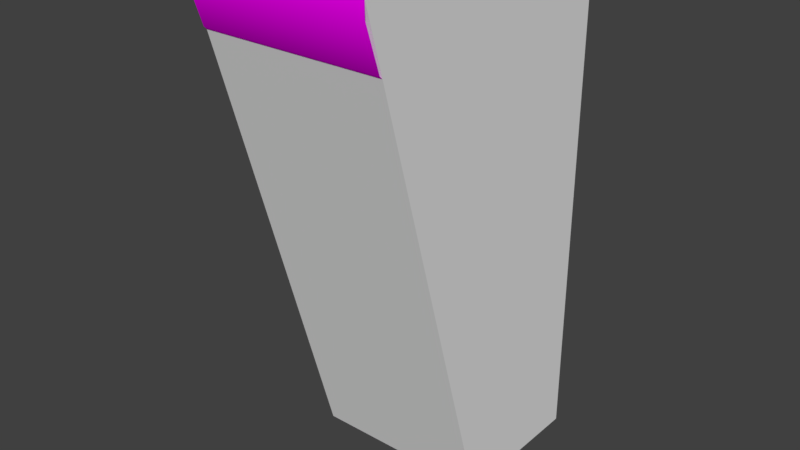 # Source: aucman_roof_trim_025m.blend  (saved by Blender 2.79.0; exported with 4.5.12 LTS)
import bpy
from mathutils import Matrix  # noqa: F401  (used for matrix-valued properties, if any)

bpy.ops.wm.read_factory_settings(use_empty=True)
scene = bpy.context.scene
scene.name = 'Scene'

# ---- collections
col_collection_1 = bpy.data.collections.new('Collection 1'); scene.collection.children.link(col_collection_1)
col_collection_2 = bpy.data.collections.new('Collection 2'); scene.collection.children.link(col_collection_2)
col_collection_3 = bpy.data.collections.new('Collection 3'); scene.collection.children.link(col_collection_3)
col_collection_4 = bpy.data.collections.new('Collection 4'); scene.collection.children.link(col_collection_4)
col_collection_5 = bpy.data.collections.new('Collection 5'); scene.collection.children.link(col_collection_5)
col_collection_6 = bpy.data.collections.new('Collection 6'); scene.collection.children.link(col_collection_6)
col_collection_7 = bpy.data.collections.new('Collection 7'); scene.collection.children.link(col_collection_7)
col_collection_8 = bpy.data.collections.new('Collection 8'); scene.collection.children.link(col_collection_8)
col_collection_9 = bpy.data.collections.new('Collection 9'); scene.collection.children.link(col_collection_9)
col_collection_10 = bpy.data.collections.new('Collection 10'); scene.collection.children.link(col_collection_10)
col_collection_11 = bpy.data.collections.new('Collection 11'); scene.collection.children.link(col_collection_11)
col_collection_12 = bpy.data.collections.new('Collection 12'); scene.collection.children.link(col_collection_12)
col_collection_13 = bpy.data.collections.new('Collection 13'); scene.collection.children.link(col_collection_13)
col_collection_14 = bpy.data.collections.new('Collection 14'); scene.collection.children.link(col_collection_14)
col_collection_15 = bpy.data.collections.new('Collection 15'); scene.collection.children.link(col_collection_15)
col_collection_16 = bpy.data.collections.new('Collection 16'); scene.collection.children.link(col_collection_16)
col_collection_17 = bpy.data.collections.new('Collection 17'); scene.collection.children.link(col_collection_17)
col_collection_18 = bpy.data.collections.new('Collection 18'); scene.collection.children.link(col_collection_18)
col_collection_19 = bpy.data.collections.new('Collection 19'); scene.collection.children.link(col_collection_19)
col_collection_20 = bpy.data.collections.new('Collection 20'); scene.collection.children.link(col_collection_20)

# ---- images (referenced by path relative to the original .blend; pixels are not part of the script)
import os
ASSET_DIR = os.environ.get("B2B_ASSET_DIR", "")  # directory of the original .blend (textures are referenced by path, not embedded)
HERE = os.path.dirname(os.path.abspath(__file__))  # packed textures are extracted next to this script under _unpacked/

def load_image(name, relpath, width, height, colorspace="sRGB"):
    """Load a texture the original file referenced (path relative to the .blend, or extracted next to this script)."""
    p = next((c for c in (os.path.join(HERE, relpath), os.path.join(ASSET_DIR, relpath)) if relpath and os.path.exists(c)), "")
    if p:
        img = bpy.data.images.load(p, check_existing=True)
        img.name = name
    else:  # same state as the original file: an image datablock whose file is absent (Cycles renders it pink)
        img = bpy.data.images.new(name, width, height)
        img.source = "FILE"
        img.filepath = "//" + (relpath or name)
    img.colorspace_settings.name = colorspace
    return img
img_sfm_ext_white_mortar_trim_df_texture_dds = load_image('sfm_ext_white_mortar_trim_df.texture.dds', 'sfm_ext_white_mortar_trim_df.texture.dds', 1024, 1024, 'sRGB')

# ---- materials (node trees are filled in below, after node groups)
mat_mtl_mortar_trims = bpy.data.materials.new('mtl_mortar_trims')
mat_mtl_mortar_trims.alpha_threshold = 0.0
mat_mtl_mortar_trims.roughness = 0.5

# ---- material node trees
mat_mtl_mortar_trims.use_nodes = True; mat_mtl_mortar_trims.node_tree.nodes.clear()
_N = mat_mtl_mortar_trims.node_tree.nodes; _L = mat_mtl_mortar_trims.node_tree.links
n0 = _N.new('ShaderNodeOutputMaterial'); n0.name = 'Material Output'; n0.location = (300, 300)
n1 = _N.new('ShaderNodeBsdfDiffuse'); n1.name = 'Diffuse BSDF'; n1.location = (10, 300)
n2 = _N.new('ShaderNodeTexImage'); n2.name = 'Image Texture'; n2.location = (-374, 333)
n2.width = 140
n2.image = img_sfm_ext_white_mortar_trim_df_texture_dds
_L.new(n1.outputs[0], n0.inputs[0])
_L.new(n2.outputs[0], n1.inputs[0])
n0.is_active_output = True

# ---- world
world_world = bpy.data.worlds.new('World'); scene.world = world_world
world_world.color = (0.05088, 0.05088, 0.05088)
world_world.use_sun_shadow = False
world_world.sun_shadow_jitter_overblur = 0.0
world_world.cycles.sampling_method = 'MANUAL'

# ---- meshes
me_c_c = bpy.data.meshes.new('c_c')
me_c_c.from_pydata([(-0.25, 0.0, 0.0), (-0.25, -0.2, 0.7), (-0.25, 0.2, 0.0), (-0.25, 0.2, 0.7), (0.0, -1.49e-08, 0.0), (0.0, -0.2, 0.7), (0.0, 0.2, 0.0), (0.0, 0.2, 0.7)], [], [(0, 1, 3, 2), (2, 3, 7, 6), (6, 7, 5, 4), (4, 5, 1, 0), (2, 6, 4, 0), (7, 3, 1, 5)])
me_c_c.use_remesh_preserve_volume = False
me_c_c.use_remesh_preserve_attributes = False
me_c_c.use_mirror_vertex_groups = False
me_c_c.update()
me_g_g = bpy.data.meshes.new('g_g')
me_g_g.from_pydata([(-3.815e-06, -0.2, 0.68), (-3.815e-06, -0.18, 0.62), (-9.537e-06, 0.2, 5.722e-06), (-3.815e-06, -3.815e-06, 4.768e-06), (-3.815e-06, -3.815e-06, 0.38), (-3.815e-06, 0.2, 0.7), (-3.815e-06, -0.16, 0.6), (-3.815e-06, -0.02, 0.4), (-3.815e-06, -0.02, 0.6), (-3.815e-06, -3.815e-06, 0.38), (-3.815e-06, -0.02, 0.4), (-5.722e-06, -0.2, 0.7), (-3.815e-06, -0.02, 0.6), (-5.722e-06, -0.2, 0.7), (-3.815e-06, 0.2, 0.7), (-0.25, -0.2, 0.68), (-0.25, 0.2, 0.7), (-0.25, -0.02, 0.4), (-0.25, -0.18, 0.62), (-0.25, -0.2, 0.7), (-0.25, -3.815e-06, 4.768e-06), (-0.25, -0.02, 0.6), (-0.25, -3.815e-06, 0.38), (-0.25, -0.2, 0.7), (-0.25, 0.2, 5.722e-06), (-0.25, -0.02, 0.6), (-0.25, 0.2, 0.7), (-0.25, -3.815e-06, 0.38), (-0.25, -0.16, 0.6), (-0.25, -0.02, 0.4)], [], [(6, 1, 18, 28), (9, 10, 29, 22), (12, 6, 28, 21), (3, 4, 27, 20), (13, 14, 26, 19), (7, 8, 25, 17), (5, 2, 24, 16), (0, 11, 23, 15), (0, 15, 18, 1)])
me_g_g.polygons.foreach_set('use_smooth', [True] * 9)
_uv = me_g_g.uv_layers.new(name='UVMap')
_uv.uv.foreach_set('vector', [4.0, 0.2344, 4.0, 0.3594, 3.75, 0.3594, 3.75, 0.2344, 4.0, 0.0, 4.0, 0.1094, 3.75, 0.1094, 3.75, 0.0, 3.0, 0.01562, 3.0, 0.4297, 2.812, 0.4297, 2.812, 0.01562, 2.0, 0.0, 2.0, 1.0, 1.875, 1.0, 1.875, 0.0, 1.0, 0.0, 1.0, 0.3438, 0.9375, 0.3438, 0.9375, 0.0, 1.0, 0.3359, 1.0, 0.5703, 0.9375, 0.5703, 0.9375, 0.3359, 0.0, 1.0, 0.0, 0.0, 0.0625, 0.0, 0.0625, 1.0, 4.0, 0.6094, 4.0, 0.6719, 3.75, 0.6719, 3.75, 0.6094, 4.0, 0.6094, 3.75, 0.6094, 3.75, 0.3594, 4.0, 0.3594])
me_g_g.materials.append(mat_mtl_mortar_trims)
me_g_g.use_remesh_preserve_volume = False
me_g_g.use_remesh_preserve_attributes = False
me_g_g.use_mirror_vertex_groups = False
me_g_g.update()
me_g_g.normals_split_custom_set([tuple(v) for v in zip(*[iter([0.0, -0.3827, -0.9239, 0.0, -0.8506, -0.5258, 0.0, -0.8506, -0.5258, 0.0, -0.3827, -0.9239, 0.0, -0.7071, -0.7071, 0.0, -0.7071, -0.7071, 0.0, -0.7071, -0.7071, 0.0, -0.7071, -0.7071, 0.0, 0.0, -1.0, 0.0, -0.3827, -0.9239, 0.0, -0.3827, -0.9239, 0.0, 0.0, -1.0, 0.0, -1.0, 0.0, 0.0, -1.0, 0.0, 0.0, -1.0, 0.0, 0.0, -1.0, 0.0, 0.0, -4.768e-06, 1.0, 0.0, -4.768e-06, 1.0, 0.0, -4.768e-06, 1.0, 0.0, -4.768e-06, 1.0, 0.0, -1.0, 0.0, 0.0, -1.0, 0.0, 0.0, -1.0, 0.0, 0.0, -1.0, 0.0, 0.0, 1.0, 5.445e-06, 0.0, 1.0, 5.445e-06, 0.0, 1.0, 5.445e-06, 0.0, 1.0, 5.445e-06, 0.0, -0.9871, -0.1602, 0.0, -1.0, 2.998e-07, 0.0, -1.0, 2.998e-07, 0.0, -0.9871, -0.1602, 0.0, -0.9871, -0.1602, 0.0, -0.9871, -0.1602, 0.0, -0.8506, -0.5258, 0.0, -0.8506, -0.5258])] * 3)])
me_co_culling = bpy.data.meshes.new('co_culling')
me_co_culling.from_pydata([(0.0, 0.0, 0.0), (0.0, 0.0, 0.0), (0.0, 0.0, 0.0), (0.0, 0.0, 0.0), (0.0, 0.0, 0.0), (0.0, 0.0, 0.0), (0.0, 0.0, 0.0), (0.0, 0.0, 0.0)], [], [(0, 1, 3, 2), (2, 3, 7, 6), (6, 7, 5, 4), (4, 5, 1, 0), (2, 6, 4, 0), (7, 3, 1, 5)])
me_co_culling.use_remesh_preserve_volume = False
me_co_culling.use_remesh_preserve_attributes = False
me_co_culling.use_mirror_vertex_groups = False
me_co_culling.update()

# ---- objects
ob_c_c = bpy.data.objects.new('c_c', me_c_c)
ob_g_g = bpy.data.objects.new('g_g', me_g_g)
ob_co_culling = bpy.data.objects.new('co_culling', me_co_culling)

# ---- transforms, parenting, visibility, modifiers, constraints
ob_c_c.location = (0.0, 0.0, 0.0)
ob_c_c.hide_viewport = True
ob_c_c.lineart.crease_threshold = 0.0
ob_g_g.location = (0.0, 0.0, 0.0)
ob_g_g.lineart.crease_threshold = 0.0
ob_co_culling.location = (0.0, 0.0, 0.0)
ob_co_culling.lineart.crease_threshold = 0.0

# ---- collection membership
col_collection_1.objects.link(ob_c_c)
col_collection_1.objects.link(ob_g_g)
col_collection_1.objects.link(ob_co_culling)
col_collection_2.objects.link(ob_g_g)
col_collection_3.objects.link(ob_g_g)
col_collection_4.objects.link(ob_g_g)
col_collection_5.objects.link(ob_g_g)
col_collection_6.objects.link(ob_g_g)
col_collection_7.objects.link(ob_g_g)
col_collection_8.objects.link(ob_g_g)
col_collection_9.objects.link(ob_g_g)
col_collection_10.objects.link(ob_g_g)
col_collection_11.objects.link(ob_g_g)
col_collection_12.objects.link(ob_g_g)
col_collection_13.objects.link(ob_g_g)
col_collection_14.objects.link(ob_g_g)
col_collection_15.objects.link(ob_g_g)
col_collection_16.objects.link(ob_g_g)
col_collection_17.objects.link(ob_g_g)
col_collection_18.objects.link(ob_g_g)
col_collection_19.objects.link(ob_g_g)
col_collection_20.objects.link(ob_g_g)

# ---- scene / render settings (as saved in the file)
scene.frame_start = 1; scene.frame_end = 250; scene.frame_set(1)
scene.render.engine = 'CYCLES'
scene.render.resolution_percentage = 50
scene.render.dither_intensity = 0.0
scene.cycles.use_denoising = False
scene.cycles.samples = 128
scene.cycles.sampling_pattern = 'TABULATED_SOBOL'
scene.cycles.use_adaptive_sampling = False
scene.cycles.use_light_tree = False
scene.cycles.blur_glossy = 0.0
scene.cycles.sample_clamp_indirect = 0.0
scene.view_settings.view_transform = 'Standard'
bpy.context.view_layer.update()

# ---- added for rendering (the .blend has no active camera and no usable light): camera, sun
cam_auto = bpy.data.cameras.new('AutoCamera')
cam_auto.lens = 50.0
cam_auto.sensor_width = 36.0
cam_auto.clip_end = 1000.0
ob_auto_camera = bpy.data.objects.new('AutoCamera', cam_auto)
scene.collection.objects.link(ob_auto_camera)
ob_auto_camera.location = (0.655984, -0.937188, 0.974794)
ob_auto_camera.rotation_euler = (1.09748, -7.21219e-08, 0.694738)
scene.camera = ob_auto_camera
light_auto_sun = bpy.data.lights.new('AutoSun', 'SUN')
light_auto_sun.energy = 3.0
light_auto_sun.angle = 0.0523599
ob_auto_sun = bpy.data.objects.new('AutoSun', light_auto_sun)
scene.collection.objects.link(ob_auto_sun)
ob_auto_sun.rotation_euler = (0.872665, 0.174533, 0.523599)
bpy.context.view_layer.update()
